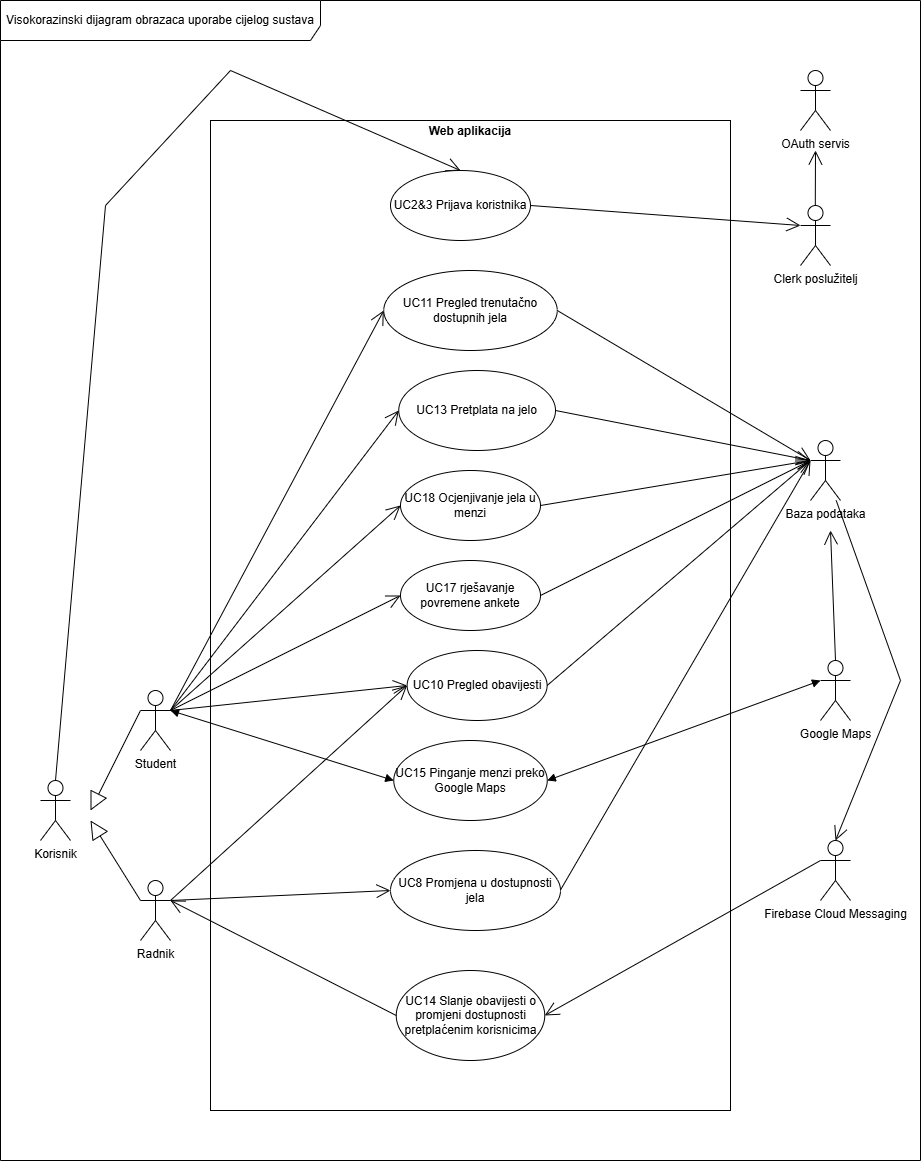

The diagram above was exported from draw.io. Its source (the exported page's mxGraphModel, read from the mxfile embedded in the PNG):
<mxGraphModel dx="3403" dy="1977" grid="1" gridSize="10" guides="1" tooltips="1" connect="1" arrows="1" fold="1" page="1" pageScale="1" pageWidth="4000" pageHeight="2000" background="#ffffff" math="0" shadow="0">
  <root>
    <mxCell id="0" />
    <mxCell id="1" parent="0" />
    <mxCell id="XNWmCpsfiAKMetHRoAhz-1" value="Visokorazinski dijagram obrazaca uporabe cijelog sustava" style="shape=umlFrame;whiteSpace=wrap;html=1;pointerEvents=0;width=320;height=40;" vertex="1" parent="1">
      <mxGeometry x="280" y="190" width="920" height="1160" as="geometry" />
    </mxCell>
    <mxCell id="XNWmCpsfiAKMetHRoAhz-2" value="&lt;p style=&quot;margin:0px;margin-top:4px;text-align:center;&quot;&gt;&lt;/p&gt;&lt;div style=&quot;text-align: center; height: 2px;&quot;&gt;&lt;b&gt;Web aplikacija&lt;/b&gt;&lt;/div&gt;" style="verticalAlign=top;align=left;overflow=fill;html=1;whiteSpace=wrap;labelBackgroundColor=none;" vertex="1" parent="1">
      <mxGeometry x="490" y="310" width="520" height="990" as="geometry" />
    </mxCell>
    <mxCell id="XNWmCpsfiAKMetHRoAhz-3" value="Korisnik" style="shape=umlActor;verticalLabelPosition=bottom;verticalAlign=top;html=1;" vertex="1" parent="1">
      <mxGeometry x="320" y="970" width="30" height="60" as="geometry" />
    </mxCell>
    <mxCell id="XNWmCpsfiAKMetHRoAhz-4" value="" style="endArrow=open;endFill=1;endSize=12;html=1;rounded=0;entryX=0.5;entryY=0;entryDx=0;entryDy=0;exitX=0.5;exitY=0;exitDx=0;exitDy=0;exitPerimeter=0;" edge="1" parent="1" source="XNWmCpsfiAKMetHRoAhz-3" target="XNWmCpsfiAKMetHRoAhz-5">
      <mxGeometry width="160" relative="1" as="geometry">
        <mxPoint x="385" y="980" as="sourcePoint" />
        <mxPoint x="740" y="360" as="targetPoint" />
        <Array as="points">
          <mxPoint x="385" y="395" />
          <mxPoint x="510" y="260" />
        </Array>
      </mxGeometry>
    </mxCell>
    <mxCell id="XNWmCpsfiAKMetHRoAhz-5" value="UC2&amp;amp;3 Prijava koristnika" style="ellipse;whiteSpace=wrap;html=1;" vertex="1" parent="1">
      <mxGeometry x="670" y="360" width="140" height="70" as="geometry" />
    </mxCell>
    <mxCell id="XNWmCpsfiAKMetHRoAhz-6" value="Clerk poslužitelj" style="shape=umlActor;verticalLabelPosition=bottom;verticalAlign=top;html=1;labelBackgroundColor=none;" vertex="1" parent="1">
      <mxGeometry x="1080" y="395" width="30" height="60" as="geometry" />
    </mxCell>
    <mxCell id="XNWmCpsfiAKMetHRoAhz-7" value="OAuth servis" style="shape=umlActor;verticalLabelPosition=bottom;verticalAlign=top;html=1;" vertex="1" parent="1">
      <mxGeometry x="1080" y="260" width="30" height="60" as="geometry" />
    </mxCell>
    <mxCell id="XNWmCpsfiAKMetHRoAhz-8" value="" style="endArrow=open;endFill=1;endSize=12;html=1;rounded=0;exitX=0.5;exitY=0;exitDx=0;exitDy=0;exitPerimeter=0;" edge="1" parent="1">
      <mxGeometry width="160" relative="1" as="geometry">
        <mxPoint x="1094.79" y="395" as="sourcePoint" />
        <mxPoint x="1095" y="340" as="targetPoint" />
      </mxGeometry>
    </mxCell>
    <mxCell id="XNWmCpsfiAKMetHRoAhz-9" value="" style="endArrow=open;endFill=1;endSize=12;html=1;rounded=0;exitX=1;exitY=0.5;exitDx=0;exitDy=0;entryX=0;entryY=0.3333333333333333;entryDx=0;entryDy=0;entryPerimeter=0;" edge="1" parent="1" source="XNWmCpsfiAKMetHRoAhz-5" target="XNWmCpsfiAKMetHRoAhz-6">
      <mxGeometry width="160" relative="1" as="geometry">
        <mxPoint x="860" y="720" as="sourcePoint" />
        <mxPoint x="1020" y="720" as="targetPoint" />
      </mxGeometry>
    </mxCell>
    <mxCell id="XNWmCpsfiAKMetHRoAhz-10" value="Student" style="shape=umlActor;verticalLabelPosition=bottom;verticalAlign=top;html=1;labelBackgroundColor=none;" vertex="1" parent="1">
      <mxGeometry x="420" y="880" width="30" height="60" as="geometry" />
    </mxCell>
    <mxCell id="XNWmCpsfiAKMetHRoAhz-11" value="Radnik" style="shape=umlActor;verticalLabelPosition=bottom;verticalAlign=top;html=1;" vertex="1" parent="1">
      <mxGeometry x="420" y="1070" width="30" height="60" as="geometry" />
    </mxCell>
    <mxCell id="XNWmCpsfiAKMetHRoAhz-12" value="" style="endArrow=block;endSize=16;endFill=0;html=1;rounded=0;exitX=0;exitY=0.3333333333333333;exitDx=0;exitDy=0;exitPerimeter=0;" edge="1" parent="1" source="XNWmCpsfiAKMetHRoAhz-11">
      <mxGeometry width="160" relative="1" as="geometry">
        <mxPoint x="450" y="1070" as="sourcePoint" />
        <mxPoint x="370" y="1010" as="targetPoint" />
      </mxGeometry>
    </mxCell>
    <mxCell id="XNWmCpsfiAKMetHRoAhz-13" value="" style="endArrow=block;endSize=16;endFill=0;html=1;rounded=0;exitX=0;exitY=0.3333333333333333;exitDx=0;exitDy=0;exitPerimeter=0;" edge="1" parent="1" source="XNWmCpsfiAKMetHRoAhz-10">
      <mxGeometry width="160" relative="1" as="geometry">
        <mxPoint x="440" y="1180" as="sourcePoint" />
        <mxPoint x="370" y="1000" as="targetPoint" />
      </mxGeometry>
    </mxCell>
    <mxCell id="XNWmCpsfiAKMetHRoAhz-14" value="UC10 Pregled obavijesti" style="ellipse;whiteSpace=wrap;html=1;" vertex="1" parent="1">
      <mxGeometry x="686.6199999999999" y="840" width="140" height="70" as="geometry" />
    </mxCell>
    <mxCell id="XNWmCpsfiAKMetHRoAhz-15" value="UC11 Pregled trenutačno dostupnih jela" style="ellipse;whiteSpace=wrap;html=1;" vertex="1" parent="1">
      <mxGeometry x="663.25" y="460" width="173.5" height="80" as="geometry" />
    </mxCell>
    <mxCell id="XNWmCpsfiAKMetHRoAhz-16" value="UC13 Pretplata na jelo" style="ellipse;whiteSpace=wrap;html=1;" vertex="1" parent="1">
      <mxGeometry x="678.25" y="560" width="156.75" height="80" as="geometry" />
    </mxCell>
    <mxCell id="XNWmCpsfiAKMetHRoAhz-17" value="UC17 rješavanje povremene ankete" style="ellipse;whiteSpace=wrap;html=1;" vertex="1" parent="1">
      <mxGeometry x="680" y="750" width="140" height="70" as="geometry" />
    </mxCell>
    <mxCell id="XNWmCpsfiAKMetHRoAhz-18" value="UC18 Ocjenjivanje jela u menzi" style="ellipse;whiteSpace=wrap;html=1;" vertex="1" parent="1">
      <mxGeometry x="680" y="660" width="140" height="70" as="geometry" />
    </mxCell>
    <mxCell id="XNWmCpsfiAKMetHRoAhz-19" value="" style="endArrow=open;endFill=1;endSize=12;html=1;rounded=0;exitX=1;exitY=0.3333333333333333;exitDx=0;exitDy=0;exitPerimeter=0;entryX=0;entryY=0.5;entryDx=0;entryDy=0;" edge="1" parent="1" source="XNWmCpsfiAKMetHRoAhz-10" target="XNWmCpsfiAKMetHRoAhz-15">
      <mxGeometry width="160" relative="1" as="geometry">
        <mxPoint x="480" y="840" as="sourcePoint" />
        <mxPoint x="640" y="840" as="targetPoint" />
      </mxGeometry>
    </mxCell>
    <mxCell id="XNWmCpsfiAKMetHRoAhz-20" value="" style="endArrow=open;endFill=1;endSize=12;html=1;rounded=0;entryX=0;entryY=0.5;entryDx=0;entryDy=0;" edge="1" parent="1" target="XNWmCpsfiAKMetHRoAhz-16">
      <mxGeometry width="160" relative="1" as="geometry">
        <mxPoint x="450" y="900" as="sourcePoint" />
        <mxPoint x="640" y="840" as="targetPoint" />
      </mxGeometry>
    </mxCell>
    <mxCell id="XNWmCpsfiAKMetHRoAhz-21" value="Baza podataka" style="shape=umlActor;verticalLabelPosition=bottom;verticalAlign=top;html=1;labelBackgroundColor=none;" vertex="1" parent="1">
      <mxGeometry x="1090" y="630" width="30" height="60" as="geometry" />
    </mxCell>
    <mxCell id="XNWmCpsfiAKMetHRoAhz-22" value="" style="endArrow=open;endFill=1;endSize=12;html=1;rounded=0;exitX=1;exitY=0.5;exitDx=0;exitDy=0;entryX=0;entryY=0.3333333333333333;entryDx=0;entryDy=0;entryPerimeter=0;" edge="1" parent="1" source="XNWmCpsfiAKMetHRoAhz-15" target="XNWmCpsfiAKMetHRoAhz-21">
      <mxGeometry width="160" relative="1" as="geometry">
        <mxPoint x="480" y="710" as="sourcePoint" />
        <mxPoint x="640" y="710" as="targetPoint" />
      </mxGeometry>
    </mxCell>
    <mxCell id="XNWmCpsfiAKMetHRoAhz-23" value="" style="endArrow=open;endFill=1;endSize=12;html=1;rounded=0;exitX=1;exitY=0.5;exitDx=0;exitDy=0;" edge="1" parent="1" source="XNWmCpsfiAKMetHRoAhz-16">
      <mxGeometry width="160" relative="1" as="geometry">
        <mxPoint x="480" y="710" as="sourcePoint" />
        <mxPoint x="1090" y="650" as="targetPoint" />
      </mxGeometry>
    </mxCell>
    <mxCell id="XNWmCpsfiAKMetHRoAhz-24" value="" style="endArrow=open;endFill=1;endSize=12;html=1;rounded=0;exitX=1;exitY=0.5;exitDx=0;exitDy=0;" edge="1" parent="1" source="XNWmCpsfiAKMetHRoAhz-14">
      <mxGeometry width="160" relative="1" as="geometry">
        <mxPoint x="480" y="710" as="sourcePoint" />
        <mxPoint x="1090" y="650" as="targetPoint" />
      </mxGeometry>
    </mxCell>
    <mxCell id="XNWmCpsfiAKMetHRoAhz-25" value="" style="endArrow=open;endFill=1;endSize=12;html=1;rounded=0;entryX=0;entryY=0.5;entryDx=0;entryDy=0;" edge="1" parent="1" target="XNWmCpsfiAKMetHRoAhz-14">
      <mxGeometry width="160" relative="1" as="geometry">
        <mxPoint x="450" y="900" as="sourcePoint" />
        <mxPoint x="640" y="710" as="targetPoint" />
      </mxGeometry>
    </mxCell>
    <mxCell id="XNWmCpsfiAKMetHRoAhz-26" value="" style="endArrow=open;endFill=1;endSize=12;html=1;rounded=0;entryX=0;entryY=0.5;entryDx=0;entryDy=0;" edge="1" parent="1" target="XNWmCpsfiAKMetHRoAhz-17">
      <mxGeometry width="160" relative="1" as="geometry">
        <mxPoint x="450" y="900" as="sourcePoint" />
        <mxPoint x="640" y="710" as="targetPoint" />
      </mxGeometry>
    </mxCell>
    <mxCell id="XNWmCpsfiAKMetHRoAhz-27" value="" style="endArrow=open;endFill=1;endSize=12;html=1;rounded=0;entryX=0;entryY=0.5;entryDx=0;entryDy=0;" edge="1" parent="1" target="XNWmCpsfiAKMetHRoAhz-18">
      <mxGeometry width="160" relative="1" as="geometry">
        <mxPoint x="450" y="900" as="sourcePoint" />
        <mxPoint x="640" y="710" as="targetPoint" />
      </mxGeometry>
    </mxCell>
    <mxCell id="XNWmCpsfiAKMetHRoAhz-28" value="" style="endArrow=open;endFill=1;endSize=12;html=1;rounded=0;exitX=1;exitY=0.5;exitDx=0;exitDy=0;" edge="1" parent="1" source="XNWmCpsfiAKMetHRoAhz-18">
      <mxGeometry width="160" relative="1" as="geometry">
        <mxPoint x="480" y="710" as="sourcePoint" />
        <mxPoint x="1090" y="650" as="targetPoint" />
      </mxGeometry>
    </mxCell>
    <mxCell id="XNWmCpsfiAKMetHRoAhz-29" value="" style="endArrow=open;endFill=1;endSize=12;html=1;rounded=0;exitX=1;exitY=0.5;exitDx=0;exitDy=0;" edge="1" parent="1" source="XNWmCpsfiAKMetHRoAhz-17">
      <mxGeometry width="160" relative="1" as="geometry">
        <mxPoint x="480" y="710" as="sourcePoint" />
        <mxPoint x="1090" y="650" as="targetPoint" />
      </mxGeometry>
    </mxCell>
    <mxCell id="XNWmCpsfiAKMetHRoAhz-30" value="Google Maps" style="shape=umlActor;verticalLabelPosition=bottom;verticalAlign=top;html=1;labelBackgroundColor=none;" vertex="1" parent="1">
      <mxGeometry x="1100" y="850" width="30" height="60" as="geometry" />
    </mxCell>
    <mxCell id="XNWmCpsfiAKMetHRoAhz-31" value="UC15 Pinganje menzi preko Google Maps" style="ellipse;whiteSpace=wrap;html=1;" vertex="1" parent="1">
      <mxGeometry x="673.25" y="930" width="153.5" height="80" as="geometry" />
    </mxCell>
    <mxCell id="XNWmCpsfiAKMetHRoAhz-32" value="" style="endArrow=open;endFill=1;endSize=12;html=1;rounded=0;exitX=0.5;exitY=0;exitDx=0;exitDy=0;exitPerimeter=0;" edge="1" parent="1" source="XNWmCpsfiAKMetHRoAhz-30">
      <mxGeometry width="160" relative="1" as="geometry">
        <mxPoint x="640" y="750" as="sourcePoint" />
        <mxPoint x="1110" y="720" as="targetPoint" />
      </mxGeometry>
    </mxCell>
    <mxCell id="XNWmCpsfiAKMetHRoAhz-33" value="" style="endArrow=block;startArrow=block;endFill=1;startFill=1;html=1;rounded=0;exitX=1;exitY=0.5;exitDx=0;exitDy=0;entryX=0;entryY=0.3333333333333333;entryDx=0;entryDy=0;entryPerimeter=0;" edge="1" parent="1" source="XNWmCpsfiAKMetHRoAhz-31" target="XNWmCpsfiAKMetHRoAhz-30">
      <mxGeometry width="160" relative="1" as="geometry">
        <mxPoint x="640" y="880" as="sourcePoint" />
        <mxPoint x="800" y="880" as="targetPoint" />
      </mxGeometry>
    </mxCell>
    <mxCell id="XNWmCpsfiAKMetHRoAhz-34" value="" style="endArrow=block;startArrow=block;endFill=1;startFill=1;html=1;rounded=0;entryX=0;entryY=0.5;entryDx=0;entryDy=0;" edge="1" parent="1" target="XNWmCpsfiAKMetHRoAhz-31">
      <mxGeometry width="160" relative="1" as="geometry">
        <mxPoint x="450" y="900" as="sourcePoint" />
        <mxPoint x="800" y="880" as="targetPoint" />
      </mxGeometry>
    </mxCell>
    <mxCell id="XNWmCpsfiAKMetHRoAhz-35" value="UC14 Slanje obavijesti o promjeni dostupnosti pretplaćenim korisnicima" style="ellipse;whiteSpace=wrap;html=1;" vertex="1" parent="1">
      <mxGeometry x="675.75" y="1160" width="148.5" height="90" as="geometry" />
    </mxCell>
    <mxCell id="XNWmCpsfiAKMetHRoAhz-36" value="Firebase Cloud Messaging" style="shape=umlActor;verticalLabelPosition=bottom;verticalAlign=top;html=1;" vertex="1" parent="1">
      <mxGeometry x="1100" y="1030" width="30" height="60" as="geometry" />
    </mxCell>
    <mxCell id="XNWmCpsfiAKMetHRoAhz-37" value="" style="endArrow=open;endFill=1;endSize=12;html=1;rounded=0;entryX=0.5;entryY=0;entryDx=0;entryDy=0;entryPerimeter=0;" edge="1" parent="1" source="XNWmCpsfiAKMetHRoAhz-21" target="XNWmCpsfiAKMetHRoAhz-36">
      <mxGeometry width="160" relative="1" as="geometry">
        <mxPoint x="940" y="920" as="sourcePoint" />
        <mxPoint x="1100" y="920" as="targetPoint" />
        <Array as="points">
          <mxPoint x="1180" y="870" />
        </Array>
      </mxGeometry>
    </mxCell>
    <mxCell id="XNWmCpsfiAKMetHRoAhz-38" value="" style="endArrow=open;endFill=1;endSize=12;html=1;rounded=0;entryX=0;entryY=0.5;entryDx=0;entryDy=0;" edge="1" parent="1" target="XNWmCpsfiAKMetHRoAhz-14">
      <mxGeometry width="160" relative="1" as="geometry">
        <mxPoint x="450" y="1090" as="sourcePoint" />
        <mxPoint x="680" y="880" as="targetPoint" />
      </mxGeometry>
    </mxCell>
    <mxCell id="XNWmCpsfiAKMetHRoAhz-39" value="UC8 Promjena u dostupnosti jela" style="ellipse;whiteSpace=wrap;html=1;" vertex="1" parent="1">
      <mxGeometry x="670" y="1040" width="170" height="80" as="geometry" />
    </mxCell>
    <mxCell id="XNWmCpsfiAKMetHRoAhz-40" value="" style="endArrow=open;endFill=1;endSize=12;html=1;rounded=0;entryX=0;entryY=0.5;entryDx=0;entryDy=0;" edge="1" parent="1" target="XNWmCpsfiAKMetHRoAhz-39">
      <mxGeometry width="160" relative="1" as="geometry">
        <mxPoint x="450" y="1090" as="sourcePoint" />
        <mxPoint x="960" y="1110" as="targetPoint" />
      </mxGeometry>
    </mxCell>
    <mxCell id="XNWmCpsfiAKMetHRoAhz-41" value="" style="endArrow=open;endFill=1;endSize=12;html=1;rounded=0;" edge="1" parent="1">
      <mxGeometry width="160" relative="1" as="geometry">
        <mxPoint x="840" y="1079.47" as="sourcePoint" />
        <mxPoint x="1090" y="650" as="targetPoint" />
      </mxGeometry>
    </mxCell>
    <mxCell id="XNWmCpsfiAKMetHRoAhz-42" value="" style="endArrow=open;endFill=1;endSize=12;html=1;rounded=0;exitX=0;exitY=0.3333333333333333;exitDx=0;exitDy=0;exitPerimeter=0;entryX=1;entryY=0.5;entryDx=0;entryDy=0;" edge="1" parent="1" source="XNWmCpsfiAKMetHRoAhz-36" target="XNWmCpsfiAKMetHRoAhz-35">
      <mxGeometry width="160" relative="1" as="geometry">
        <mxPoint x="800" y="1230" as="sourcePoint" />
        <mxPoint x="960" y="1230" as="targetPoint" />
      </mxGeometry>
    </mxCell>
    <mxCell id="XNWmCpsfiAKMetHRoAhz-43" value="" style="endArrow=open;endFill=1;endSize=12;html=1;rounded=0;exitX=0;exitY=0.5;exitDx=0;exitDy=0;" edge="1" parent="1" source="XNWmCpsfiAKMetHRoAhz-35">
      <mxGeometry width="160" relative="1" as="geometry">
        <mxPoint x="800" y="1110" as="sourcePoint" />
        <mxPoint x="450" y="1090" as="targetPoint" />
      </mxGeometry>
    </mxCell>
  </root>
</mxGraphModel>